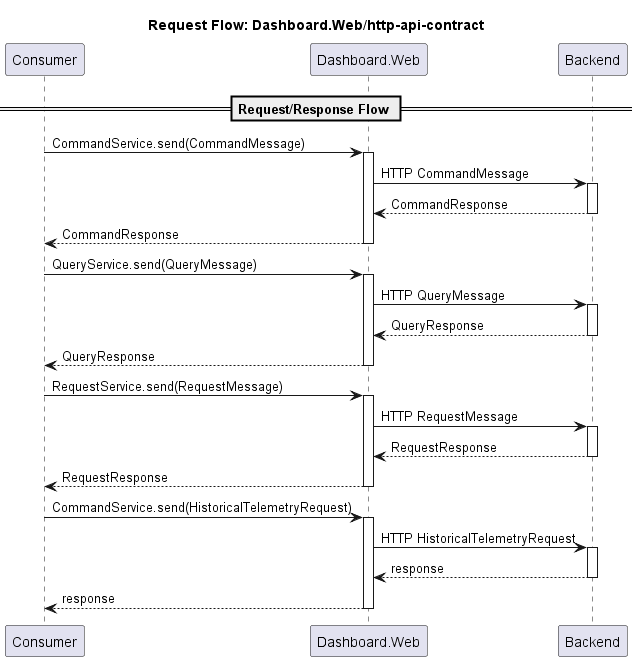

The diagram above was rendered by PlantUML. Its source (embedded in the PNG):
@startuml
title Request Flow: Dashboard.Web/http-api-contract

participant "Consumer"
participant "Dashboard.Web" as Provider
participant "Backend" as Backend

== Request/Response Flow ==
"Consumer" -> "Provider" : CommandService.send(CommandMessage)
activate "Provider"
"Provider" -> "Backend" : HTTP CommandMessage
activate "Backend"
"Backend" --> "Provider" : CommandResponse
deactivate "Backend"
"Provider" --> "Consumer" : CommandResponse
deactivate "Provider"

"Consumer" -> "Provider" : QueryService.send(QueryMessage)
activate "Provider"
"Provider" -> "Backend" : HTTP QueryMessage
activate "Backend"
"Backend" --> "Provider" : QueryResponse
deactivate "Backend"
"Provider" --> "Consumer" : QueryResponse
deactivate "Provider"

"Consumer" -> "Provider" : RequestService.send(RequestMessage)
activate "Provider"
"Provider" -> "Backend" : HTTP RequestMessage
activate "Backend"
"Backend" --> "Provider" : RequestResponse
deactivate "Backend"
"Provider" --> "Consumer" : RequestResponse
deactivate "Provider"

"Consumer" -> "Provider" : CommandService.send(HistoricalTelemetryRequest)
activate "Provider"
"Provider" -> "Backend" : HTTP HistoricalTelemetryRequest
activate "Backend"
"Backend" --> "Provider" : response
deactivate "Backend"
"Provider" --> "Consumer" : response
deactivate "Provider"

@enduml